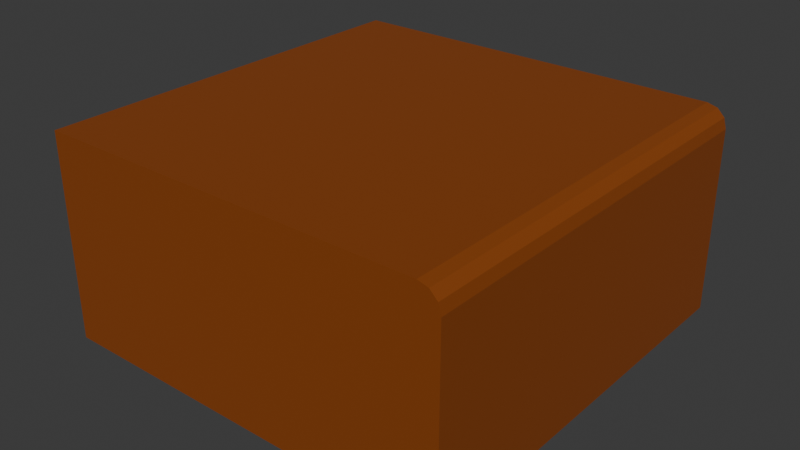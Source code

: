# Source: dirt_side.blend  (saved by Blender 4.4.32; exported with 4.5.12 LTS)
import bpy
from mathutils import Matrix  # noqa: F401  (used for matrix-valued properties, if any)

bpy.ops.wm.read_factory_settings(use_empty=True)
scene = bpy.context.scene
scene.name = 'Scene'

# ---- collections
col_collection = bpy.data.collections.new('Collection'); scene.collection.children.link(col_collection)

# ---- materials (node trees are filled in below, after node groups)
mat_dirt = bpy.data.materials.new('Dirt')
mat_dirt.diffuse_color = (0.2582, 0.05951, 0.006512, 1.0)

# ---- material node trees
mat_dirt.use_nodes = True; mat_dirt.node_tree.nodes.clear()
_N = mat_dirt.node_tree.nodes; _L = mat_dirt.node_tree.links
n0 = _N.new('ShaderNodeBsdfPrincipled'); n0.name = 'Principled BSDF'; n0.location = (10, 300)
n0.inputs[0].default_value = (0.2582, 0.05951, 0.006512, 1.0)
n1 = _N.new('ShaderNodeOutputMaterial'); n1.name = 'Material Output'; n1.location = (300, 300)
_L.new(n0.outputs[0], n1.inputs[0])
n1.is_active_output = True

# ---- world
world_world = bpy.data.worlds.new('World'); scene.world = world_world
world_world.use_nodes = True; world_world.node_tree.nodes.clear()
_N = world_world.node_tree.nodes; _L = world_world.node_tree.links
n0 = _N.new('ShaderNodeOutputWorld'); n0.name = 'World Output'; n0.location = (300, 300)
n1 = _N.new('ShaderNodeBackground'); n1.name = 'Background'; n1.location = (10, 300)
n1.inputs[0].default_value = (0.05088, 0.05088, 0.05088, 1.0)
_L.new(n1.outputs[0], n0.inputs[0])
n0.is_active_output = True
world_world.color = (0.05088, 0.05088, 0.05088)
world_world.sun_shadow_jitter_overblur = 0.0

# ---- meshes
me_cube_001 = bpy.data.meshes.new('Cube.001')
me_cube_001.from_pydata([(-0.5, -0.5, -0.25), (-0.5, -0.5, 0.25), (-0.5, 0.5, -0.25), (-0.5, 0.5, 0.25), (0.5, -0.5, -0.25), (0.5, 0.5, -0.25), (0.5, -0.5, 0.2), (0.45, -0.5, 0.25), (0.4933, -0.5, 0.225), (0.475, -0.5, 0.2433), (0.45, 0.5, 0.25), (0.5, 0.5, 0.2), (0.475, 0.5, 0.2433), (0.4933, 0.5, 0.225)], [], [(0, 1, 3, 2), (4, 6, 8, 9, 7, 1, 0), (2, 3, 10, 12, 13, 11, 5), (2, 5, 4, 0), (5, 11, 6, 4), (10, 7, 9, 12), (12, 9, 8, 13), (13, 8, 6, 11), (10, 3, 1, 7)])
_uv = me_cube_001.uv_layers.new(name='UVMap')
_uv.uv.foreach_set('vector', [0.375, 0.0, 0.625, 0.0, 0.625, 0.25, 0.375, 0.25, 0.375, 0.75, 0.6, 0.75, 0.6125, 0.7517, 0.6217, 0.7563, 0.625, 0.7625, 0.625, 1.0, 0.375, 1.0, 0.375, 0.25, 0.625, 0.25, 0.625, 0.4875, 0.6217, 0.4938, 0.6125, 0.4983, 0.6, 0.5, 0.375, 0.5, 0.125, 0.5, 0.375, 0.5, 0.375, 0.75, 0.125, 0.75, 0.375, 0.5, 0.6, 0.5, 0.6, 0.75, 0.375, 0.75, 0.6375, 0.5, 0.6375, 0.75, 0.6312, 0.75, 0.6313, 0.5, 0.6313, 0.5, 0.6312, 0.75, 0.6125, 0.75, 0.6125, 0.5, 0.6125, 0.5, 0.6125, 0.75, 0.6, 0.75, 0.6, 0.5, 0.6375, 0.5, 0.875, 0.5, 0.875, 0.75, 0.6375, 0.75])
me_cube_001.materials.append(mat_dirt)
me_cube_001.update()

# ---- objects
ob_cube = bpy.data.objects.new('Cube', me_cube_001)

# ---- transforms, parenting, visibility, modifiers, constraints
ob_cube.location = (0.0, 0.0, 0.0)

# ---- collection membership
col_collection.objects.link(ob_cube)

# ---- scene / render settings (as saved in the file)
scene.frame_start = 1; scene.frame_end = 250; scene.frame_set(1)
scene.render.engine = 'BLENDER_EEVEE_NEXT'
bpy.context.view_layer.update()

# ---- added for rendering (the .blend has no active camera and no usable light): camera, sun
cam_auto = bpy.data.cameras.new('AutoCamera')
cam_auto.lens = 50.0
cam_auto.sensor_width = 36.0
cam_auto.clip_end = 1000.0
ob_auto_camera = bpy.data.objects.new('AutoCamera', cam_auto)
scene.collection.objects.link(ob_auto_camera)
ob_auto_camera.location = (1.38784, -1.6654, 1.11027)
ob_auto_camera.rotation_euler = (1.09748, -7.21219e-08, 0.694738)
scene.camera = ob_auto_camera
light_auto_sun = bpy.data.lights.new('AutoSun', 'SUN')
light_auto_sun.energy = 3.0
light_auto_sun.angle = 0.0523599
ob_auto_sun = bpy.data.objects.new('AutoSun', light_auto_sun)
scene.collection.objects.link(ob_auto_sun)
ob_auto_sun.rotation_euler = (0.872665, 0.174533, 0.523599)
bpy.context.view_layer.update()
